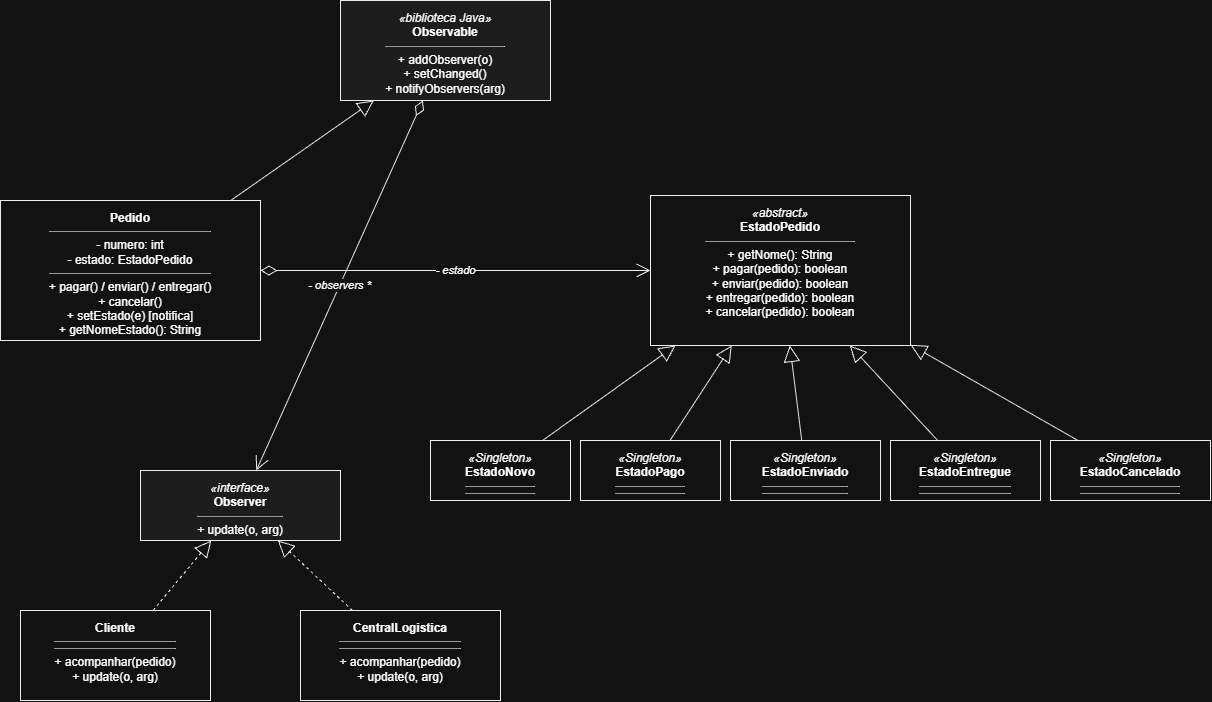

The diagram above was exported from draw.io. Its source (the exported page's mxGraphModel, read from the mxfile embedded in the PNG):
<mxGraphModel dx="1703" dy="929" grid="1" gridSize="10" guides="1" tooltips="1" connect="1" arrows="1" fold="1" page="1" pageScale="1" pageWidth="827" pageHeight="1169" math="0" shadow="0">
  <root>
    <mxCell id="0" />
    <mxCell id="1" parent="0" />
    <mxCell id="j1hzYC3exFojpLj-Qz9F-1" parent="1" style="rounded=0;whiteSpace=wrap;html=1;verticalAlign=top;spacingTop=4;fillColor=#F2F2F2;strokeColor=#000000;" value="&lt;i&gt;«biblioteca Java»&lt;/i&gt;&lt;br&gt;&lt;b&gt;Observable&lt;/b&gt;&lt;hr size=&quot;1&quot;&gt;+ addObserver(o)&lt;br&gt;+ setChanged()&lt;br&gt;+ notifyObservers(arg)" vertex="1">
      <mxGeometry height="100" width="210" x="380" y="30" as="geometry" />
    </mxCell>
    <mxCell id="j1hzYC3exFojpLj-Qz9F-2" parent="1" style="rounded=0;whiteSpace=wrap;html=1;verticalAlign=top;spacingTop=4;fillColor=#ffffff;strokeColor=#000000;" value="&lt;b&gt;Pedido&lt;/b&gt;&lt;hr size=&quot;1&quot;&gt;- numero: int&lt;br&gt;- estado: EstadoPedido&lt;hr size=&quot;1&quot;&gt;+ pagar() / enviar() / entregar()&lt;br&gt;+ cancelar()&lt;br&gt;+ setEstado(e)  [notifica]&lt;br&gt;+ getNomeEstado(): String" vertex="1">
      <mxGeometry height="140" width="260" x="40" y="230" as="geometry" />
    </mxCell>
    <mxCell id="j1hzYC3exFojpLj-Qz9F-3" parent="1" style="rounded=0;whiteSpace=wrap;html=1;verticalAlign=top;spacingTop=4;fillColor=#F2F2F2;strokeColor=#000000;" value="&lt;i&gt;«interface»&lt;/i&gt;&lt;br&gt;&lt;b&gt;Observer&lt;/b&gt;&lt;hr size=&quot;1&quot;&gt;+ update(o, arg)" vertex="1">
      <mxGeometry height="70" width="200" x="180" y="500" as="geometry" />
    </mxCell>
    <mxCell id="j1hzYC3exFojpLj-Qz9F-4" parent="1" style="rounded=0;whiteSpace=wrap;html=1;verticalAlign=top;spacingTop=4;fillColor=#ffffff;strokeColor=#000000;" value="&lt;b&gt;Cliente&lt;/b&gt;&lt;hr size=&quot;1&quot;&gt;&lt;hr size=&quot;1&quot;&gt;+ acompanhar(pedido)&lt;br&gt;+ update(o, arg)" vertex="1">
      <mxGeometry height="90" width="190" x="60" y="640" as="geometry" />
    </mxCell>
    <mxCell id="j1hzYC3exFojpLj-Qz9F-5" parent="1" style="rounded=0;whiteSpace=wrap;html=1;verticalAlign=top;spacingTop=4;fillColor=#ffffff;strokeColor=#000000;" value="&lt;b&gt;CentralLogistica&lt;/b&gt;&lt;hr size=&quot;1&quot;&gt;&lt;hr size=&quot;1&quot;&gt;+ acompanhar(pedido)&lt;br&gt;+ update(o, arg)" vertex="1">
      <mxGeometry height="90" width="200" x="340" y="640" as="geometry" />
    </mxCell>
    <mxCell id="j1hzYC3exFojpLj-Qz9F-6" parent="1" style="rounded=0;whiteSpace=wrap;html=1;verticalAlign=top;spacingTop=4;fillColor=#ffffff;strokeColor=#000000;" value="&lt;i&gt;«abstract»&lt;/i&gt;&lt;br&gt;&lt;b&gt;EstadoPedido&lt;/b&gt;&lt;hr size=&quot;1&quot;&gt;+ getNome(): String&lt;br&gt;+ pagar(pedido): boolean&lt;br&gt;+ enviar(pedido): boolean&lt;br&gt;+ entregar(pedido): boolean&lt;br&gt;+ cancelar(pedido): boolean" vertex="1">
      <mxGeometry height="150" width="260" x="690" y="225" as="geometry" />
    </mxCell>
    <mxCell id="j1hzYC3exFojpLj-Qz9F-7" parent="1" style="rounded=0;whiteSpace=wrap;html=1;verticalAlign=top;spacingTop=4;fillColor=#ffffff;strokeColor=#000000;" value="&lt;i&gt;«Singleton»&lt;/i&gt;&lt;br&gt;&lt;b&gt;EstadoNovo&lt;/b&gt;&lt;hr size=&quot;1&quot;&gt;&lt;hr size=&quot;1&quot;&gt;" vertex="1">
      <mxGeometry height="60" width="140" x="470" y="470" as="geometry" />
    </mxCell>
    <mxCell id="j1hzYC3exFojpLj-Qz9F-8" parent="1" style="rounded=0;whiteSpace=wrap;html=1;verticalAlign=top;spacingTop=4;fillColor=#ffffff;strokeColor=#000000;" value="&lt;i&gt;«Singleton»&lt;/i&gt;&lt;br&gt;&lt;b&gt;EstadoPago&lt;/b&gt;&lt;hr size=&quot;1&quot;&gt;&lt;hr size=&quot;1&quot;&gt;" vertex="1">
      <mxGeometry height="60" width="140" x="620" y="470" as="geometry" />
    </mxCell>
    <mxCell id="j1hzYC3exFojpLj-Qz9F-9" parent="1" style="rounded=0;whiteSpace=wrap;html=1;verticalAlign=top;spacingTop=4;fillColor=#ffffff;strokeColor=#000000;" value="&lt;i&gt;«Singleton»&lt;/i&gt;&lt;br&gt;&lt;b&gt;EstadoEnviado&lt;/b&gt;&lt;hr size=&quot;1&quot;&gt;&lt;hr size=&quot;1&quot;&gt;" vertex="1">
      <mxGeometry height="60" width="150" x="770" y="470" as="geometry" />
    </mxCell>
    <mxCell id="j1hzYC3exFojpLj-Qz9F-10" parent="1" style="rounded=0;whiteSpace=wrap;html=1;verticalAlign=top;spacingTop=4;fillColor=#ffffff;strokeColor=#000000;" value="&lt;i&gt;«Singleton»&lt;/i&gt;&lt;br&gt;&lt;b&gt;EstadoEntregue&lt;/b&gt;&lt;hr size=&quot;1&quot;&gt;&lt;hr size=&quot;1&quot;&gt;" vertex="1">
      <mxGeometry height="60" width="150" x="930" y="470" as="geometry" />
    </mxCell>
    <mxCell id="j1hzYC3exFojpLj-Qz9F-11" parent="1" style="rounded=0;whiteSpace=wrap;html=1;verticalAlign=top;spacingTop=4;fillColor=#ffffff;strokeColor=#000000;" value="&lt;i&gt;«Singleton»&lt;/i&gt;&lt;br&gt;&lt;b&gt;EstadoCancelado&lt;/b&gt;&lt;hr size=&quot;1&quot;&gt;&lt;hr size=&quot;1&quot;&gt;" vertex="1">
      <mxGeometry height="60" width="160" x="1090" y="470" as="geometry" />
    </mxCell>
    <mxCell id="j1hzYC3exFojpLj-Qz9F-12" edge="1" parent="1" source="j1hzYC3exFojpLj-Qz9F-2" style="endArrow=block;endFill=0;html=1;endSize=14;strokeColor=#000000;" target="j1hzYC3exFojpLj-Qz9F-1" value="">
      <mxGeometry relative="1" as="geometry" />
    </mxCell>
    <mxCell id="j1hzYC3exFojpLj-Qz9F-13" edge="1" parent="1" source="j1hzYC3exFojpLj-Qz9F-1" style="endArrow=open;startArrow=diamondThin;startFill=0;html=1;endSize=12;startSize=14;strokeColor=#000000;fontStyle=2;" target="j1hzYC3exFojpLj-Qz9F-3" value="- observers  *">
      <mxGeometry relative="1" as="geometry" />
    </mxCell>
    <mxCell id="j1hzYC3exFojpLj-Qz9F-14" edge="1" parent="1" source="j1hzYC3exFojpLj-Qz9F-4" style="endArrow=block;endFill=0;html=1;dashed=1;endSize=14;strokeColor=#000000;" target="j1hzYC3exFojpLj-Qz9F-3" value="">
      <mxGeometry relative="1" as="geometry" />
    </mxCell>
    <mxCell id="j1hzYC3exFojpLj-Qz9F-15" edge="1" parent="1" source="j1hzYC3exFojpLj-Qz9F-5" style="endArrow=block;endFill=0;html=1;dashed=1;endSize=14;strokeColor=#000000;" target="j1hzYC3exFojpLj-Qz9F-3" value="">
      <mxGeometry relative="1" as="geometry" />
    </mxCell>
    <mxCell id="j1hzYC3exFojpLj-Qz9F-16" edge="1" parent="1" source="j1hzYC3exFojpLj-Qz9F-2" style="endArrow=open;startArrow=diamondThin;startFill=0;html=1;endSize=12;startSize=14;strokeColor=#000000;fontStyle=2;" target="j1hzYC3exFojpLj-Qz9F-6" value="- estado">
      <mxGeometry relative="1" as="geometry" />
    </mxCell>
    <mxCell id="j1hzYC3exFojpLj-Qz9F-17" edge="1" parent="1" source="j1hzYC3exFojpLj-Qz9F-7" style="endArrow=block;endFill=0;html=1;endSize=14;strokeColor=#000000;" target="j1hzYC3exFojpLj-Qz9F-6" value="">
      <mxGeometry relative="1" as="geometry" />
    </mxCell>
    <mxCell id="j1hzYC3exFojpLj-Qz9F-18" edge="1" parent="1" source="j1hzYC3exFojpLj-Qz9F-8" style="endArrow=block;endFill=0;html=1;endSize=14;strokeColor=#000000;" target="j1hzYC3exFojpLj-Qz9F-6" value="">
      <mxGeometry relative="1" as="geometry" />
    </mxCell>
    <mxCell id="j1hzYC3exFojpLj-Qz9F-19" edge="1" parent="1" source="j1hzYC3exFojpLj-Qz9F-9" style="endArrow=block;endFill=0;html=1;endSize=14;strokeColor=#000000;" target="j1hzYC3exFojpLj-Qz9F-6" value="">
      <mxGeometry relative="1" as="geometry" />
    </mxCell>
    <mxCell id="j1hzYC3exFojpLj-Qz9F-20" edge="1" parent="1" source="j1hzYC3exFojpLj-Qz9F-10" style="endArrow=block;endFill=0;html=1;endSize=14;strokeColor=#000000;" target="j1hzYC3exFojpLj-Qz9F-6" value="">
      <mxGeometry relative="1" as="geometry" />
    </mxCell>
    <mxCell id="j1hzYC3exFojpLj-Qz9F-21" edge="1" parent="1" source="j1hzYC3exFojpLj-Qz9F-11" style="endArrow=block;endFill=0;html=1;endSize=14;strokeColor=#000000;" target="j1hzYC3exFojpLj-Qz9F-6" value="">
      <mxGeometry relative="1" as="geometry" />
    </mxCell>
  </root>
</mxGraphModel>